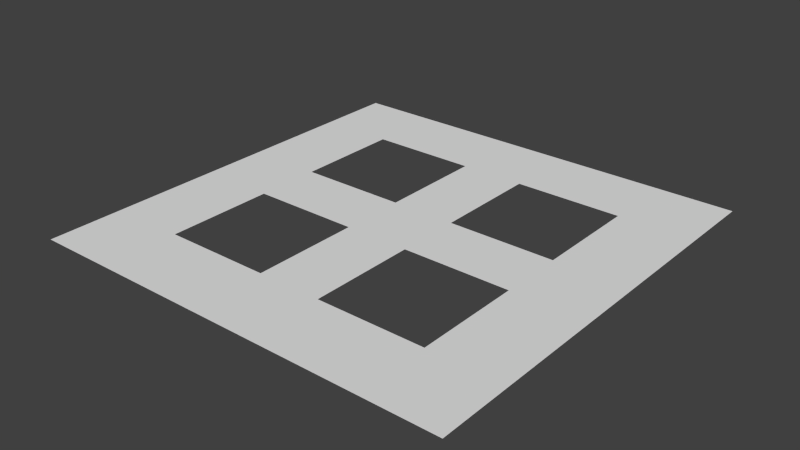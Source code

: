 # Source: ground_plane.blend  (saved by Blender 2.73.0; exported with 4.5.12 LTS)
import bpy
from mathutils import Matrix  # noqa: F401  (used for matrix-valued properties, if any)

bpy.ops.wm.read_factory_settings(use_empty=True)
scene = bpy.context.scene
scene.name = 'Scene'

# ---- collections
col_collection_1 = bpy.data.collections.new('Collection 1'); scene.collection.children.link(col_collection_1)

# ---- materials (node trees are filled in below, after node groups)
mat_material = bpy.data.materials.new('Material')
mat_material.alpha_threshold = 0.0
mat_material.use_transparent_shadow = False
mat_material.roughness = 0.5

# ---- material node trees

# ---- world
world_world = bpy.data.worlds.new('World'); scene.world = world_world
world_world.color = (0.05088, 0.05088, 0.05088)
world_world.use_sun_shadow = False
world_world.sun_shadow_jitter_overblur = 0.0
world_world.cycles.sampling_method = 'MANUAL'
world_world.cycles.sample_map_resolution = 256

# ---- meshes
me_plane = bpy.data.meshes.new('Plane')
me_plane.from_pydata([(-50.0, -50.0, 0.0), (50.0, -50.0, 0.0), (-50.0, 50.0, 0.0), (50.0, 50.0, 0.0), (32.5, 32.5, 3.815e-06), (7.5, 32.5, 3.815e-06), (7.5, 7.5, 3.815e-06), (32.5, 7.5, 3.815e-06), (-7.5, 32.5, 7.629e-06), (-32.5, 32.5, 3.815e-06), (-32.5, 7.5, 3.815e-06), (-7.5, 7.5, 3.815e-06), (-7.5, -7.5, 3.815e-06), (-32.5, -7.5, 3.815e-06), (-32.5, -32.5, 0.0), (-7.5, -32.5, 0.0), (32.5, -26.32, 1.571e-06), (18.59, -7.5, 2.82e-06), (32.5, -7.5, 1.144e-05), (32.5, -32.5, -3.815e-06), (7.5, -32.5, -3.815e-06), (7.5, -7.5, -2.274e-13)], [], [(2, 10, 9, 8, 5, 4, 3), (1, 3, 4, 7, 6, 17, 18, 16), (10, 13, 12, 15, 11), (0, 1, 16, 19, 20, 21, 17, 6, 5, 8, 11, 15, 14, 13, 10, 2)])
_uv = me_plane.uv_layers.new(name='UVMap')
_uv.uv.foreach_set('vector', [1.0, 1.0, 0.575, 0.825, 0.825, 0.825, 0.825, 0.575, 0.825, 0.425, 0.825, 0.175, 1.0, 0.0, 0.0, 2.289e-07, 1.0, 0.0, 0.825, 0.175, 0.575, 0.175, 0.575, 0.425, 0.425, 0.3141, 0.425, 0.175, 0.2368, 0.175, 0.575, 0.825, 0.425, 0.825, 0.425, 0.575, 0.175, 0.575, 0.575, 0.575, 2.289e-07, 1.0, 0.0, 2.289e-07, 0.2368, 0.175, 0.175, 0.175, 0.175, 0.425, 0.425, 0.425, 0.425, 0.3141, 0.575, 0.425, 0.825, 0.425, 0.825, 0.575, 0.575, 0.575, 0.175, 0.575, 0.175, 0.825, 0.425, 0.825, 0.575, 0.825, 1.0, 1.0])
me_plane.materials.append(mat_material)
me_plane.use_remesh_preserve_volume = False
me_plane.use_remesh_preserve_attributes = False
me_plane.use_mirror_vertex_groups = False
me_plane.update()

# ---- objects
ob_plane = bpy.data.objects.new('Plane', me_plane)

# ---- transforms, parenting, visibility, modifiers, constraints
ob_plane.location = (0.0, 0.0, 0.0)
ob_plane.lineart.crease_threshold = 0.0

# ---- collection membership
col_collection_1.objects.link(ob_plane)

# ---- scene / render settings (as saved in the file)
scene.frame_start = 1; scene.frame_end = 250; scene.frame_set(1)
scene.render.engine = 'BLENDER_EEVEE_NEXT'
scene.render.resolution_percentage = 50
scene.render.dither_intensity = 0.0
scene.cycles.use_denoising = False
scene.cycles.samples = 10
scene.cycles.sampling_pattern = 'TABULATED_SOBOL'
scene.cycles.light_sampling_threshold = 0.0
scene.cycles.use_adaptive_sampling = False
scene.cycles.use_light_tree = False
scene.cycles.blur_glossy = 0.0
scene.cycles.pixel_filter_type = 'GAUSSIAN'
scene.cycles.sample_clamp_indirect = 0.0
scene.view_settings.view_transform = 'Standard'
bpy.context.view_layer.update()

# ---- added for rendering (the .blend has no active camera and no usable light): camera, sun
cam_auto = bpy.data.cameras.new('AutoCamera')
cam_auto.lens = 50.0
cam_auto.sensor_width = 36.0
cam_auto.clip_end = 2296.35
ob_auto_camera = bpy.data.objects.new('AutoCamera', cam_auto)
scene.collection.objects.link(ob_auto_camera)
ob_auto_camera.location = (130.847, -157.016, 104.677)
ob_auto_camera.rotation_euler = (1.09748, -7.21219e-08, 0.694738)
scene.camera = ob_auto_camera
light_auto_sun = bpy.data.lights.new('AutoSun', 'SUN')
light_auto_sun.energy = 3.0
light_auto_sun.angle = 0.0523599
ob_auto_sun = bpy.data.objects.new('AutoSun', light_auto_sun)
scene.collection.objects.link(ob_auto_sun)
ob_auto_sun.rotation_euler = (0.872665, 0.174533, 0.523599)
bpy.context.view_layer.update()
